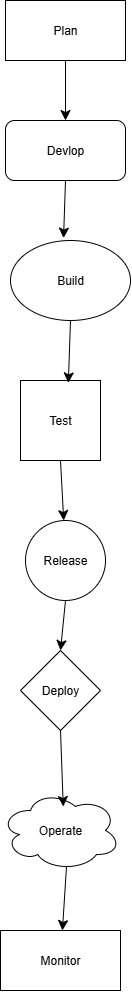

The diagram above was exported from draw.io. Its source (the exported page's mxGraphModel, read from the mxfile embedded in the PNG):
<mxGraphModel dx="2847" dy="1287" grid="1" gridSize="10" guides="1" tooltips="1" connect="1" arrows="1" fold="1" page="1" pageScale="1" pageWidth="850" pageHeight="1100" math="0" shadow="0">
  <root>
    <mxCell id="0" />
    <mxCell id="1" parent="0" />
    <mxCell id="IG7Pz8fsNUYov2Sqe2Ac-9" style="edgeStyle=none;curved=1;rounded=0;orthogonalLoop=1;jettySize=auto;html=1;exitX=0.5;exitY=1;exitDx=0;exitDy=0;entryX=0.5;entryY=0;entryDx=0;entryDy=0;fontSize=12;startSize=8;endSize=8;" edge="1" parent="1" source="IG7Pz8fsNUYov2Sqe2Ac-1" target="IG7Pz8fsNUYov2Sqe2Ac-2">
      <mxGeometry relative="1" as="geometry" />
    </mxCell>
    <mxCell id="IG7Pz8fsNUYov2Sqe2Ac-1" value="Plan" style="rounded=0;whiteSpace=wrap;html=1;" vertex="1" parent="1">
      <mxGeometry x="305" y="110" width="120" height="60" as="geometry" />
    </mxCell>
    <mxCell id="IG7Pz8fsNUYov2Sqe2Ac-2" value="Devlop" style="rounded=1;whiteSpace=wrap;html=1;" vertex="1" parent="1">
      <mxGeometry x="305" y="230" width="120" height="60" as="geometry" />
    </mxCell>
    <mxCell id="IG7Pz8fsNUYov2Sqe2Ac-3" value="Build" style="ellipse;whiteSpace=wrap;html=1;" vertex="1" parent="1">
      <mxGeometry x="310" y="350" width="120" height="80" as="geometry" />
    </mxCell>
    <mxCell id="IG7Pz8fsNUYov2Sqe2Ac-16" style="edgeStyle=none;curved=1;rounded=0;orthogonalLoop=1;jettySize=auto;html=1;exitX=0.5;exitY=1;exitDx=0;exitDy=0;fontSize=12;startSize=8;endSize=8;" edge="1" parent="1" source="IG7Pz8fsNUYov2Sqe2Ac-4" target="IG7Pz8fsNUYov2Sqe2Ac-5">
      <mxGeometry relative="1" as="geometry" />
    </mxCell>
    <mxCell id="IG7Pz8fsNUYov2Sqe2Ac-4" value="Test" style="whiteSpace=wrap;html=1;aspect=fixed;" vertex="1" parent="1">
      <mxGeometry x="320" y="490" width="80" height="80" as="geometry" />
    </mxCell>
    <mxCell id="IG7Pz8fsNUYov2Sqe2Ac-17" style="edgeStyle=none;curved=1;rounded=0;orthogonalLoop=1;jettySize=auto;html=1;exitX=0.5;exitY=1;exitDx=0;exitDy=0;entryX=0.5;entryY=0;entryDx=0;entryDy=0;fontSize=12;startSize=8;endSize=8;" edge="1" parent="1" source="IG7Pz8fsNUYov2Sqe2Ac-5" target="IG7Pz8fsNUYov2Sqe2Ac-6">
      <mxGeometry relative="1" as="geometry" />
    </mxCell>
    <mxCell id="IG7Pz8fsNUYov2Sqe2Ac-5" value="Release" style="ellipse;whiteSpace=wrap;html=1;aspect=fixed;" vertex="1" parent="1">
      <mxGeometry x="325" y="630" width="80" height="80" as="geometry" />
    </mxCell>
    <mxCell id="IG7Pz8fsNUYov2Sqe2Ac-6" value="Deploy" style="rhombus;whiteSpace=wrap;html=1;" vertex="1" parent="1">
      <mxGeometry x="320" y="760" width="80" height="80" as="geometry" />
    </mxCell>
    <mxCell id="IG7Pz8fsNUYov2Sqe2Ac-21" style="edgeStyle=none;curved=1;rounded=0;orthogonalLoop=1;jettySize=auto;html=1;exitX=0.55;exitY=0.95;exitDx=0;exitDy=0;exitPerimeter=0;fontSize=12;startSize=8;endSize=8;" edge="1" parent="1" source="IG7Pz8fsNUYov2Sqe2Ac-7" target="IG7Pz8fsNUYov2Sqe2Ac-8">
      <mxGeometry relative="1" as="geometry" />
    </mxCell>
    <mxCell id="IG7Pz8fsNUYov2Sqe2Ac-7" value="Operate" style="ellipse;shape=cloud;whiteSpace=wrap;html=1;" vertex="1" parent="1">
      <mxGeometry x="300" y="900" width="120" height="80" as="geometry" />
    </mxCell>
    <mxCell id="IG7Pz8fsNUYov2Sqe2Ac-8" value="Monitor" style="rounded=0;whiteSpace=wrap;html=1;" vertex="1" parent="1">
      <mxGeometry x="300" y="1040" width="120" height="60" as="geometry" />
    </mxCell>
    <mxCell id="IG7Pz8fsNUYov2Sqe2Ac-14" style="edgeStyle=none;curved=1;rounded=0;orthogonalLoop=1;jettySize=auto;html=1;exitX=0.5;exitY=1;exitDx=0;exitDy=0;entryX=0.442;entryY=-0.03;entryDx=0;entryDy=0;entryPerimeter=0;fontSize=12;startSize=8;endSize=8;" edge="1" parent="1" source="IG7Pz8fsNUYov2Sqe2Ac-2" target="IG7Pz8fsNUYov2Sqe2Ac-3">
      <mxGeometry relative="1" as="geometry" />
    </mxCell>
    <mxCell id="IG7Pz8fsNUYov2Sqe2Ac-15" style="edgeStyle=none;curved=1;rounded=0;orthogonalLoop=1;jettySize=auto;html=1;exitX=0.5;exitY=1;exitDx=0;exitDy=0;entryX=0.598;entryY=0.03;entryDx=0;entryDy=0;entryPerimeter=0;fontSize=12;startSize=8;endSize=8;" edge="1" parent="1" source="IG7Pz8fsNUYov2Sqe2Ac-3" target="IG7Pz8fsNUYov2Sqe2Ac-4">
      <mxGeometry relative="1" as="geometry" />
    </mxCell>
    <mxCell id="IG7Pz8fsNUYov2Sqe2Ac-18" style="edgeStyle=none;curved=1;rounded=0;orthogonalLoop=1;jettySize=auto;html=1;exitX=0.5;exitY=1;exitDx=0;exitDy=0;entryX=0.523;entryY=0.2;entryDx=0;entryDy=0;entryPerimeter=0;fontSize=12;startSize=8;endSize=8;" edge="1" parent="1" source="IG7Pz8fsNUYov2Sqe2Ac-6" target="IG7Pz8fsNUYov2Sqe2Ac-7">
      <mxGeometry relative="1" as="geometry" />
    </mxCell>
  </root>
</mxGraphModel>